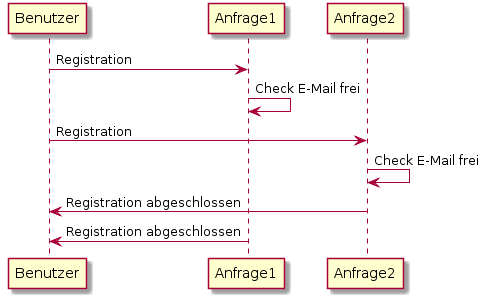

The diagram above was rendered by PlantUML. Its source (embedded in the PNG):
@startuml
Benutzer -> Anfrage1: Registration
Anfrage1 -> Anfrage1: Check E-Mail frei
Benutzer -> Anfrage2: Registration
Anfrage2 -> Anfrage2: Check E-Mail frei
Anfrage2 -> Benutzer: Registration abgeschlossen
Anfrage1 -> Benutzer: Registration abgeschlossen
@enduml